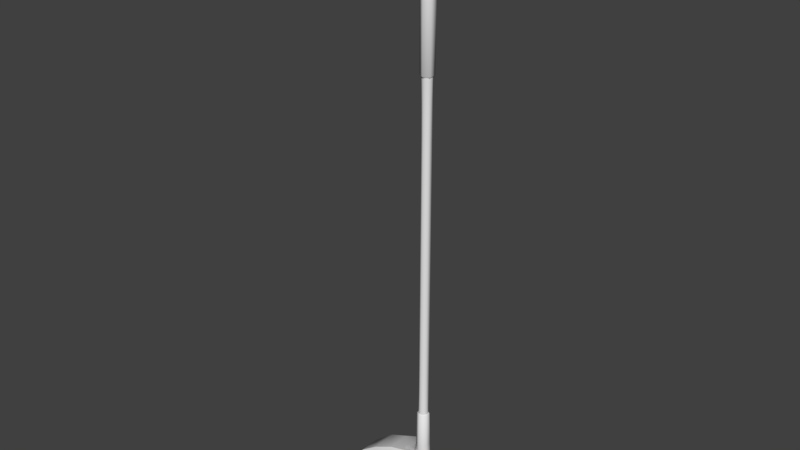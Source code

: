 # Source: clubs_raw.blend  (saved by Blender 2.77.0; exported with 4.5.12 LTS)
import bpy
from mathutils import Matrix  # noqa: F401  (used for matrix-valued properties, if any)

bpy.ops.wm.read_factory_settings(use_empty=True)
scene = bpy.context.scene
scene.name = 'Scene'

# ---- collections
col_collection_1 = bpy.data.collections.new('Collection 1'); scene.collection.children.link(col_collection_1)

# ---- node groups
ng_auto_smooth = bpy.data.node_groups.new('Auto Smooth', 'GeometryNodeTree')
_s = ng_auto_smooth.interface.new_socket(name='Geometry', in_out='OUTPUT', socket_type='NodeSocketGeometry')
_s = ng_auto_smooth.interface.new_socket(name='Geometry', in_out='INPUT', socket_type='NodeSocketGeometry')
_s = ng_auto_smooth.interface.new_socket(name='Angle', in_out='INPUT', socket_type='NodeSocketFloat')
_s.subtype = 'ANGLE'
_s.min_value = 0.0
_s.max_value = 3.142
ng_auto_smooth.is_modifier = True
_N = ng_auto_smooth.nodes; _L = ng_auto_smooth.links
n0 = _N.new('NodeGroupOutput'); n0.name = 'Group Output'; n0.location = (480, -100)
n1 = _N.new('NodeGroupInput'); n1.name = 'Group Input'; n1.location = (-420, -300)
n2 = _N.new('NodeGroupInput'); n2.name = 'Group Input.001'; n2.location = (-60, -100)
n3 = _N.new('GeometryNodeSetShadeSmooth'); n3.name = 'Set Shade Smooth'; n3.location = (120, -100)
n3.domain = 'EDGE'
n4 = _N.new('GeometryNodeSetShadeSmooth'); n4.name = 'Set Shade Smooth.001'; n4.location = (300, -100)
n5 = _N.new('GeometryNodeInputMeshEdgeAngle'); n5.name = 'Edge Angle'; n5.location = (-420, -220)
n6 = _N.new('GeometryNodeInputEdgeSmooth'); n6.name = 'Is Edge Smooth'; n6.location = (-60, -160)
n7 = _N.new('GeometryNodeInputShadeSmooth'); n7.name = 'Is Face Smooth'; n7.location = (-240, -340)
n8 = _N.new('FunctionNodeBooleanMath'); n8.name = 'Boolean Math'; n8.location = (-60, -220)
n9 = _N.new('FunctionNodeCompare'); n9.name = 'Compare'; n9.location = (-240, -180)
n9.operation = 'LESS_EQUAL'
_L.new(n5.outputs[0], n9.inputs[0])
_L.new(n4.outputs[0], n0.inputs[0])
_L.new(n1.outputs[1], n9.inputs[1])
_L.new(n9.outputs[0], n8.inputs[0])
_L.new(n7.outputs[0], n8.inputs[1])
_L.new(n2.outputs[0], n3.inputs[0])
_L.new(n6.outputs[0], n3.inputs[1])
_L.new(n3.outputs[0], n4.inputs[0])
_L.new(n8.outputs[0], n3.inputs[2])
n0.is_active_output = True

# ---- world
world_world = bpy.data.worlds.new('World'); scene.world = world_world
world_world.color = (0.05088, 0.05088, 0.05088)
world_world.use_sun_shadow = False
world_world.sun_shadow_jitter_overblur = 0.0
world_world.cycles.sampling_method = 'MANUAL'

# ---- meshes
me_bake_driver = bpy.data.meshes.new('Bake_Driver')
me_bake_driver.from_pydata([(-2.258e-10, 0.009636, -0.5), (-2.258e-10, 0.009636, 0.5), (0.008345, 0.004818, -0.5), (0.008345, 0.004818, 0.5), (0.008345, -0.004818, -0.5), (0.008345, -0.004818, 0.5), (-1.068e-09, -0.009636, -0.5), (-1.068e-09, -0.009636, 0.5), (-0.008345, -0.004818, 0.5), (-0.008345, 0.004818, 0.5), (-2.258e-10, 0.009636, 0.189), (0.008345, 0.004818, 0.189), (0.008345, -0.004818, 0.189), (-1.068e-09, -0.009636, 0.189), (-0.008345, -0.004818, 0.189), (-0.008345, 0.004818, 0.189), (-1.193e-10, 0.01418, 0.4961), (0.01228, 0.007088, 0.4961), (0.01228, -0.007088, 0.4961), (-1.359e-09, -0.01418, 0.4961), (-0.01228, -0.007088, 0.4961), (-0.01228, 0.007088, 0.4961), (-1.266e-10, 0.01366, 0.1929), (0.01183, 0.00683, 0.1929), (0.01183, -0.00683, 0.1929), (-1.321e-09, -0.01366, 0.1929), (-0.01183, -0.00683, 0.1929), (-0.01183, 0.00683, 0.1929), (-4.651e-10, -1.989e-10, 0.5), (-0.008345, -0.004818, -0.5), (-0.008345, 0.004818, -0.5), (-2.022e-10, 0.01209, -0.5018), (0.01047, 0.006043, -0.5018), (0.01047, -0.006043, -0.5018), (-1.259e-09, -0.01209, -0.5018), (-0.01047, -0.006043, -0.5018), (-0.01047, 0.006043, -0.5018), (-0.06407, 0.06639, -0.6321), (-0.02538, 0.03616, -0.6178), (-0.0002167, -0.008897, -0.6004), (-0.01043, 0.02217, -0.6028), (-1.667e-10, 0.01353, -0.5889), (-1.35e-09, -0.01353, -0.5889), (-0.109, 0.02026, -0.7477), (-0.109, -0.008897, -0.7577), (-0.05177, -0.008897, -0.7369), (-0.05177, 0.02026, -0.7193), (-0.1341, -0.008897, -0.7512), (-0.1341, 0.006766, -0.7512), (0.005003, -0.008897, -0.6908), (0.005003, 0.02026, -0.6732), (0.01132, 0.02026, -0.6413), (0.01649, -0.008897, -0.6589), (-0.1786, -0.008897, -0.6936), (-0.1786, 0.006766, -0.6936), (-0.1526, 0.03464, -0.6645), (-0.1526, -0.008897, -0.6645), (-0.1172, -0.008897, -0.6394), (-0.1172, 0.04346, -0.6394), (-0.07499, 0.03783, -0.6184), (-0.07499, -0.008897, -0.6184), (-0.03924, -0.008897, -0.6086), (-0.03924, 0.01983, -0.6086), (-0.01952, 0.006766, -0.5969), (-0.0167, -0.008897, -0.5993), (0.0128, -0.008897, -0.6154), (0.01432, 0.006766, -0.6141), (0.01237, 0.006766, -0.5887), (0.01237, -0.006766, -0.5887), (-0.01237, -0.006766, -0.5859), (-0.01237, 0.006766, -0.5859), (-0.01172, 0.006766, -0.5731), (-0.01172, -0.006766, -0.5731), (-1.35e-09, -0.01353, -0.5731), (0.01172, -0.006766, -0.5731), (0.01172, 0.006766, -0.5731), (-1.667e-10, 0.01353, -0.5731), (-0.1064, 0.07478, -0.6548), (-0.1434, 0.05575, -0.6804), (-0.1855, -0.008897, -0.7221), (-0.1855, 0.01353, -0.7221), (-0.1057, -0.01268, -0.7497), (-0.1285, -0.01268, -0.7438), (-0.1185, -0.01461, -0.6988), (-0.1132, -0.01268, -0.642), (-0.009391, -0.01268, -0.6118), (0.003575, -0.01268, -0.6245), (-0.1016, -0.01461, -0.6881), (0.008582, -0.01268, -0.6597), (-0.09928, -0.01461, -0.6921), (-0.001876, -0.01268, -0.6887), (-0.1753, -0.01268, -0.7173), (-0.169, -0.01268, -0.6913), (-0.07472, -0.01268, -0.6228), (-0.02116, -0.01461, -0.636), (-0.02399, -0.01268, -0.6072), (-0.1454, -0.01268, -0.6649), (-0.04216, -0.01268, -0.614), (-0.05357, -0.01268, -0.7308), (-0.1171, -0.01268, -0.7467), (-0.02458, -0.01461, -0.6328), (-0.002908, -0.01268, -0.6182), (-0.08205, -0.01461, -0.6812), (-0.08461, -0.01461, -0.6775), (-0.1722, -0.01268, -0.7043), (-0.06528, -0.01461, -0.6645), (-0.0623, -0.01461, -0.668), (-0.1525, -0.01461, -0.6914), (-0.1509, -0.01461, -0.6957), (-0.1537, -0.01461, -0.6946), (-0.01669, -0.01268, -0.6095), (-0.1334, -0.01461, -0.7256), (-0.13, -0.01461, -0.7301), (-0.07962, -0.01268, -0.7402), (-0.02772, -0.01268, -0.7098), (-0.09396, -0.01268, -0.6324), (-0.1339, -0.01461, -0.7281), (-0.03308, -0.01268, -0.6106), (0.003353, -0.01268, -0.6742), (-0.05844, -0.01268, -0.6184), (-0.02275, -0.01461, -0.6183), (0.006079, -0.01268, -0.6421), (-0.1293, -0.01268, -0.6534), (-0.02652, -0.01461, -0.6155), (-0.1572, -0.01268, -0.6781), (-0.1519, -0.01268, -0.7306), (-0.02297, -0.01461, -0.6153), (-0.00318, -0.01461, -0.6342), (-0.00694, -0.01461, -0.631), (-0.004727, -0.01461, -0.6304), (-0.1469, -0.01461, -0.707), (-0.1446, -0.01461, -0.711), (-0.1484, -0.01461, -0.7096), (-0.01439, -0.01461, -0.6247), (-0.01799, -0.01461, -0.6218), (-0.01503, -0.01461, -0.6212), (-0.08461, -0.01268, -0.6775), (-0.08205, -0.01268, -0.6812), (-0.02458, -0.01268, -0.6328), (-0.02116, -0.01268, -0.636), (-0.04595, -0.01268, -0.6516), (-0.04251, -0.01268, -0.6547), (-0.1185, -0.01268, -0.6988), (-0.1166, -0.01268, -0.7029), (-0.09962, -0.01268, -0.6588), (-0.09676, -0.01268, -0.6624), (-0.009105, -0.01268, -0.6456), (-0.005319, -0.01268, -0.6486), (-0.02123, -0.01268, -0.6725), (-0.02496, -0.01268, -0.6694), (-0.06117, -0.01268, -0.6364), (-0.05787, -0.01268, -0.6397), (-0.0623, -0.01268, -0.668), (-0.06528, -0.01268, -0.6645), (-0.01799, -0.01268, -0.6218), (-0.01439, -0.01268, -0.6247), (-0.01503, -0.01268, -0.6212), (-0.09928, -0.01268, -0.6921), (-0.1016, -0.01268, -0.6881), (-0.1446, -0.01268, -0.711), (-0.1469, -0.01268, -0.707), (-0.1484, -0.01268, -0.7096), (-0.1298, -0.01268, -0.6845), (-0.1327, -0.01268, -0.6809), (-0.03416, -0.01268, -0.6225), (-0.03101, -0.01268, -0.6259), (-0.03183, -0.01268, -0.6453), (-0.03527, -0.01268, -0.6422), (-0.06957, -0.01268, -0.7029), (-0.06719, -0.01268, -0.7071), (-0.1108, -0.01268, -0.7275), (-0.1119, -0.01268, -0.7228), (-0.00694, -0.01268, -0.631), (-0.00318, -0.01268, -0.6342), (-0.004727, -0.01268, -0.6304), (-0.02652, -0.01268, -0.6155), (-0.02275, -0.01268, -0.6183), (-0.02297, -0.01268, -0.6153), (-0.04423, -0.01268, -0.6898), (-0.04725, -0.01268, -0.6862), (-0.13, -0.01268, -0.7301), (-0.1334, -0.01268, -0.7256), (-0.1339, -0.01268, -0.7281), (-0.1509, -0.01268, -0.6957), (-0.1525, -0.01268, -0.6914), (-0.1537, -0.01268, -0.6946), (-0.09078, -0.01268, -0.7129), (-0.08899, -0.01268, -0.7173), (-0.04767, -0.01268, -0.6295), (-0.04443, -0.01268, -0.6328), (-0.01328, -0.01268, -0.6606), (-0.01703, -0.01268, -0.6575), (-0.08039, -0.01268, -0.6476), (-0.07732, -0.01268, -0.651), (-0.1161, -0.01268, -0.6699), (-0.1133, -0.01268, -0.6735), (-0.1166, -0.01461, -0.7029), (-0.03183, -0.01461, -0.6453), (-0.03527, -0.01461, -0.6422), (-0.04595, -0.01461, -0.6516), (-0.04251, -0.01461, -0.6547), (-0.009105, -0.01461, -0.6456), (-0.005319, -0.01461, -0.6486), (-0.03416, -0.01461, -0.6225), (-0.03101, -0.01461, -0.6259), (-0.04423, -0.01461, -0.6898), (-0.04725, -0.01461, -0.6862), (-0.06957, -0.01461, -0.7029), (-0.06719, -0.01461, -0.7071), (-0.02123, -0.01461, -0.6725), (-0.02496, -0.01461, -0.6694), (-0.1108, -0.01461, -0.7275), (-0.1119, -0.01461, -0.7228), (-0.1298, -0.01461, -0.6845), (-0.1327, -0.01461, -0.6809), (-0.09078, -0.01461, -0.7129), (-0.08899, -0.01461, -0.7173), (-0.04767, -0.01461, -0.6295), (-0.04443, -0.01461, -0.6328), (-0.06117, -0.01461, -0.6364), (-0.05787, -0.01461, -0.6397), (-0.01328, -0.01461, -0.6606), (-0.01703, -0.01461, -0.6575), (-0.08039, -0.01461, -0.6476), (-0.07732, -0.01461, -0.651), (-0.09962, -0.01461, -0.6588), (-0.09676, -0.01461, -0.6624), (-0.1161, -0.01461, -0.6699), (-0.1133, -0.01461, -0.6735)], [], [(11, 10, 22, 23), (3, 5, 18, 17), (15, 14, 26, 27), (5, 7, 19, 18), (7, 8, 20, 19), (12, 11, 23, 24), (30, 15, 10, 0), (29, 14, 15, 30), (6, 13, 14, 29), (4, 12, 13, 6), (2, 11, 12, 4), (0, 10, 11, 2), (22, 16, 17, 23), (23, 17, 18, 24), (24, 18, 19, 25), (25, 19, 20, 26), (26, 20, 21, 27), (27, 21, 16, 22), (1, 3, 17, 16), (14, 13, 25, 26), (13, 12, 24, 25), (9, 1, 16, 21), (10, 15, 27, 22), (8, 9, 21, 20), (9, 8, 28), (7, 5, 28), (1, 9, 28), (3, 1, 28), (8, 7, 28), (5, 3, 28), (29, 30, 36, 35), (4, 6, 34, 33), (0, 2, 32, 31), (30, 0, 31, 36), (6, 29, 35, 34), (2, 4, 33, 32), (80, 78, 43, 48), (47, 44, 81, 99, 82), (43, 44, 47, 48), (53, 79, 91, 104, 92), (56, 53, 92, 124, 96), (77, 58, 59, 37), (44, 45, 98, 113, 81), (64, 61, 97, 117, 95), (37, 59, 62, 38), (80, 54, 55, 78), (57, 56, 96, 122, 84), (39, 64, 95, 110, 85), (42, 73, 72, 69), (56, 55, 54, 53), (61, 60, 93, 119, 97), (60, 59, 58, 57), (51, 52, 49, 50), (70, 71, 76, 41), (57, 58, 55, 56), (45, 46, 50, 49), (41, 76, 75, 67), (68, 74, 73, 42), (66, 65, 52, 51), (46, 45, 44, 43), (52, 65, 86, 121, 88), (64, 63, 62, 61), (69, 70, 63, 64), (67, 66, 40, 41), (32, 33, 74, 75), (35, 36, 71, 72), (63, 70, 41, 40), (75, 74, 68, 67), (72, 71, 70, 69), (65, 68, 42, 39), (34, 35, 72, 73), (36, 31, 76, 71), (69, 64, 39, 42), (31, 32, 75, 76), (33, 34, 73, 74), (79, 47, 82, 125, 91), (61, 62, 59, 60), (67, 68, 65, 66), (63, 40, 38, 62), (40, 66, 51, 38), (38, 51, 50, 37), (46, 77, 37, 50), (77, 46, 43, 78), (78, 55, 58, 77), (53, 54, 80, 79), (48, 47, 79, 80), (181, 171, 143, 159), (149, 141, 152, 179), (193, 153, 140, 151), (146, 139, 166, 191), (170, 81, 113, 187), (143, 171, 186, 157), (183, 160, 142, 162), (154, 176, 165, 138), (114, 178, 169, 98), (189, 167, 138, 165), (45, 49, 90, 114, 98), (65, 39, 85, 101, 86), (49, 52, 88, 118, 90), (60, 57, 84, 115, 93), (88, 147, 190, 118), (110, 95, 117, 175, 177), (125, 182, 181, 159, 161, 91), (172, 155, 139, 146), (101, 85, 156, 155, 172, 174), (82, 99, 180, 182, 125), (187, 113, 98, 169), (115, 192, 150, 93), (195, 162, 142, 158), (104, 91, 161, 160, 183, 185), (92, 104, 185, 184, 124), (86, 101, 174, 173, 121), (122, 96, 163, 194), (134, 133, 135), (124, 184, 163, 96), (179, 152, 137, 168), (84, 122, 194, 144), (99, 81, 170, 180), (175, 117, 97, 164), (85, 110, 177, 176, 154, 156), (191, 166, 141, 149), (90, 148, 178, 114), (118, 190, 148, 90), (151, 140, 167, 189), (93, 150, 188, 119), (121, 173, 147, 88), (145, 195, 158, 136), (157, 186, 168, 137), (84, 144, 192, 115), (119, 188, 164, 97), (168, 186, 215, 207), (177, 175, 123, 126), (136, 158, 87, 103), (187, 169, 208, 216), (173, 174, 129, 127), (152, 141, 200, 106), (194, 163, 214, 227), (140, 153, 105, 199), (163, 184, 107, 214), (162, 195, 228, 213), (174, 172, 128, 129), (141, 166, 197, 200), (144, 194, 227, 225), (160, 161, 132, 130), (183, 162, 213, 108), (195, 145, 226, 228), (167, 140, 199, 198), (180, 170, 211, 112), (161, 159, 131, 132), (171, 181, 111, 212), (192, 144, 225, 223), (155, 156, 135, 133), (143, 157, 89, 196), (145, 193, 224, 226), (178, 148, 209, 205), (156, 154, 134, 135), (158, 142, 83, 87), (149, 179, 206, 210), (150, 192, 223, 219), (193, 151, 220, 224), (145, 136, 153, 193), (131, 130, 132), (128, 127, 129), (123, 120, 126), (112, 111, 116), (108, 107, 109), (105, 103, 102, 106), (134, 100, 94, 133), (87, 83, 196, 89), (198, 199, 200, 197), (199, 105, 106, 200), (103, 87, 89, 102), (83, 130, 131, 196), (100, 198, 197, 94), (128, 201, 202, 127), (123, 203, 204, 120), (206, 207, 208, 205), (210, 206, 205, 209), (212, 111, 112, 211), (108, 213, 214, 107), (216, 208, 207, 215), (211, 216, 215, 212), (218, 204, 203, 217), (220, 218, 217, 219), (222, 210, 209, 221), (201, 222, 221, 202), (224, 220, 219, 223), (226, 224, 223, 225), (228, 226, 225, 227), (213, 228, 227, 214), (157, 137, 102, 89), (170, 187, 216, 211), (142, 160, 130, 83), (176, 177, 126, 120), (186, 171, 212, 215), (159, 143, 196, 131), (182, 180, 112, 116), (138, 167, 198, 100), (189, 165, 204, 218), (166, 139, 94, 197), (181, 182, 116, 111), (164, 188, 217, 203), (172, 146, 201, 128), (185, 183, 108, 109), (151, 189, 218, 220), (147, 173, 127, 202), (184, 185, 109, 107), (188, 150, 219, 217), (175, 164, 203, 123), (153, 136, 103, 105), (191, 149, 210, 222), (165, 176, 120, 204), (148, 190, 221, 209), (137, 152, 106, 102), (146, 191, 222, 201), (179, 168, 207, 206), (154, 138, 100, 134), (190, 147, 202, 221), (169, 178, 205, 208), (139, 155, 133, 94)])
me_bake_driver.polygons.foreach_set('use_smooth', [True] * 220)
_k = set([(0, 2), (0, 30), (1, 3), (1, 9), (2, 4), (3, 5), (4, 6), (5, 7), (6, 29), (7, 8), (8, 9), (10, 11), (10, 15), (11, 12), (12, 13), (13, 14), (14, 15), (29, 30), (37, 38), (37, 77), (38, 40), (39, 64), (39, 65), (44, 45), (44, 47), (45, 49), (47, 79), (49, 52), (52, 65), (53, 56), (53, 79), (56, 57), (57, 60), (60, 61), (61, 64), (77, 78), (78, 80), (79, 80)])
me_bake_driver.attributes.new('sharp_edge', 'BOOLEAN', 'EDGE').data.foreach_set('value', [ (min(e.vertices), max(e.vertices)) in _k for e in me_bake_driver.edges])
_uv = me_bake_driver.uv_layers.new(name='UVMap')
_uv.uv.foreach_set('vector', [0.9306, 0.06538, 0.9491, 0.05674, 0.9575, 0.06626, 0.9336, 0.07614, 0.9297, 0.5494, 0.9087, 0.5472, 0.91, 0.5358, 0.9329, 0.5389, 0.8449, 0.06785, 0.8657, 0.06989, 0.8645, 0.08062, 0.8422, 0.07773, 0.9087, 0.5472, 0.8866, 0.5472, 0.8869, 0.5353, 0.91, 0.5358, 0.8866, 0.5472, 0.8643, 0.5486, 0.8634, 0.5366, 0.8869, 0.5353, 0.9094, 0.06883, 0.9306, 0.06538, 0.9336, 0.07614, 0.9101, 0.07998, 0.6914, 0.0225, 0.6914, 0.9875, 0.6745, 0.9876, 0.6745, 0.02256, 0.7082, 0.02245, 0.7082, 0.9875, 0.6914, 0.9875, 0.6914, 0.0225, 0.7251, 0.0224, 0.7251, 0.9874, 0.7082, 0.9875, 0.7082, 0.02245, 0.7419, 0.02235, 0.7419, 0.9874, 0.7251, 0.9874, 0.7251, 0.0224, 0.7587, 0.02229, 0.7587, 0.9873, 0.7419, 0.9874, 0.7419, 0.02235, 0.7756, 0.02224, 0.7756, 0.9873, 0.7587, 0.9873, 0.7587, 0.02229, 0.9575, 0.06626, 0.9575, 0.5486, 0.9329, 0.5389, 0.9336, 0.07614, 0.9336, 0.07614, 0.9329, 0.5389, 0.91, 0.5358, 0.9101, 0.07998, 0.9101, 0.07998, 0.91, 0.5358, 0.8869, 0.5353, 0.8872, 0.08112, 0.8872, 0.08112, 0.8869, 0.5353, 0.8634, 0.5366, 0.8645, 0.08062, 0.8645, 0.08062, 0.8634, 0.5366, 0.8391, 0.5409, 0.8422, 0.07773, 0.8422, 0.07773, 0.8391, 0.5409, 0.8141, 0.5521, 0.8182, 0.06892, 0.9485, 0.5575, 0.9297, 0.5494, 0.9329, 0.5389, 0.9575, 0.5486, 0.8657, 0.06989, 0.8874, 0.07002, 0.8872, 0.08112, 0.8645, 0.08062, 0.8874, 0.07002, 0.9094, 0.06883, 0.9101, 0.07998, 0.8872, 0.08112, 0.8427, 0.5526, 0.8239, 0.5621, 0.8141, 0.5521, 0.8391, 0.5409, 0.8262, 0.06033, 0.8449, 0.06785, 0.8422, 0.07773, 0.8182, 0.06892, 0.8643, 0.5486, 0.8427, 0.5526, 0.8391, 0.5409, 0.8634, 0.5366, 0.8802, 0.7597, 0.841, 0.7371, 0.8802, 0.7144, 0.841, 0.6917, 0.8802, 0.669, 0.8802, 0.7144, 0.9195, 0.7371, 0.8802, 0.7597, 0.8802, 0.7144, 0.9195, 0.6917, 0.9195, 0.7371, 0.8802, 0.7144, 0.841, 0.7371, 0.841, 0.6917, 0.8802, 0.7144, 0.8802, 0.669, 0.9195, 0.6917, 0.8802, 0.7144, 0.6323, 0.384, 0.6395, 0.4013, 0.6345, 0.4041, 0.6272, 0.3854, 0.6259, 0.349, 0.628, 0.3664, 0.623, 0.3671, 0.621, 0.349, 0.632, 0.3162, 0.6263, 0.3323, 0.6218, 0.3313, 0.6281, 0.3126, 0.6395, 0.4013, 0.6523, 0.4169, 0.6489, 0.423, 0.6345, 0.4041, 0.628, 0.3664, 0.6323, 0.384, 0.6272, 0.3854, 0.623, 0.3671, 0.6263, 0.3323, 0.6259, 0.349, 0.621, 0.349, 0.6218, 0.3313, 0.08417, 0.02857, 0.2255, 0.04916, 0.13, 0.1661, 0.09019, 0.1377, 0.1077, 0.7096, 0.1637, 0.6616, 0.1828, 0.6801, 0.1578, 0.7015, 0.1327, 0.7228, 0.13, 0.1661, 0.08101, 0.193, 0.06278, 0.1461, 0.09019, 0.1377, 0.07025, 0.9124, 0.01741, 0.8482, 0.05083, 0.8473, 0.07463, 0.8756, 0.09844, 0.9038, 0.1712, 0.9533, 0.07025, 0.9124, 0.09844, 0.9038, 0.144, 0.922, 0.1896, 0.9401, 0.2566, 0.6078, 0.25, 0.539, 0.3374, 0.5234, 0.3499, 0.5875, 0.1637, 0.6616, 0.3328, 0.6419, 0.3357, 0.6627, 0.2593, 0.6714, 0.1828, 0.6801, 0.5933, 0.945, 0.5253, 0.9532, 0.5103, 0.9395, 0.5372, 0.9358, 0.564, 0.9321, 0.3499, 0.5875, 0.3374, 0.5234, 0.4112, 0.489, 0.4342, 0.5306, 0.04127, 0.5221, 0.09072, 0.4937, 0.1703, 0.5287, 0.1654, 0.5815, 0.2904, 0.9729, 0.1712, 0.9533, 0.1896, 0.9401, 0.2436, 0.9488, 0.2976, 0.9575, 0.6336, 0.9204, 0.5933, 0.945, 0.564, 0.9321, 0.5794, 0.9174, 0.5948, 0.9027, 0.4788, 0.3901, 0.5081, 0.388, 0.5113, 0.4147, 0.4837, 0.4198, 0.1574, 0.449, 0.1703, 0.5287, 0.09072, 0.4937, 0.08358, 0.4649, 0.5253, 0.9532, 0.4222, 0.9729, 0.417, 0.9573, 0.4636, 0.9484, 0.5103, 0.9395, 0.3346, 0.4345, 0.3374, 0.5234, 0.25, 0.539, 0.2422, 0.4389, 0.3731, 0.3209, 0.3387, 0.3734, 0.2743, 0.3569, 0.3189, 0.3138, 0.4911, 0.4506, 0.5179, 0.4416, 0.528, 0.4645, 0.5039, 0.4783, 0.2422, 0.4389, 0.25, 0.539, 0.1703, 0.5287, 0.1574, 0.449, 0.1575, 0.2802, 0.2108, 0.2434, 0.3189, 0.3138, 0.2743, 0.3569, 0.4723, 0.3097, 0.5033, 0.3091, 0.5036, 0.3355, 0.4731, 0.3373, 0.4749, 0.3639, 0.5052, 0.3617, 0.5081, 0.388, 0.4788, 0.3901, 0.4239, 0.3407, 0.4232, 0.371, 0.3387, 0.3734, 0.3731, 0.3209, 0.2108, 0.2434, 0.1575, 0.2802, 0.08101, 0.193, 0.13, 0.1661, 0.601, 0.7514, 0.6474, 0.8655, 0.6107, 0.8544, 0.5944, 0.8076, 0.5781, 0.7609, 0.4537, 0.4228, 0.4606, 0.4571, 0.4112, 0.489, 0.4068, 0.4315, 0.4837, 0.4198, 0.4911, 0.4506, 0.4606, 0.4571, 0.4537, 0.4228, 0.4731, 0.3373, 0.4239, 0.3407, 0.4446, 0.2839, 0.4723, 0.3097, 0.6218, 0.3313, 0.621, 0.349, 0.5052, 0.3617, 0.5036, 0.3355, 0.6272, 0.3854, 0.6345, 0.4041, 0.5179, 0.4416, 0.5113, 0.4147, 0.4606, 0.4571, 0.4911, 0.4506, 0.5039, 0.4783, 0.4712, 0.4966, 0.5036, 0.3355, 0.5052, 0.3617, 0.4749, 0.3639, 0.4731, 0.3373, 0.5113, 0.4147, 0.5179, 0.4416, 0.4911, 0.4506, 0.4837, 0.4198, 0.4232, 0.371, 0.4749, 0.3639, 0.4788, 0.3901, 0.4557, 0.3915, 0.623, 0.3671, 0.6272, 0.3854, 0.5113, 0.4147, 0.5081, 0.388, 0.6345, 0.4041, 0.6489, 0.423, 0.528, 0.4645, 0.5179, 0.4416, 0.4837, 0.4198, 0.4537, 0.4228, 0.4557, 0.3915, 0.4788, 0.3901, 0.6281, 0.3126, 0.6218, 0.3313, 0.5036, 0.3355, 0.5033, 0.3091, 0.621, 0.349, 0.623, 0.3671, 0.5081, 0.388, 0.5052, 0.3617, 0.01741, 0.8482, 0.1077, 0.7096, 0.1327, 0.7228, 0.09176, 0.7851, 0.05083, 0.8473, 0.4068, 0.4315, 0.4112, 0.489, 0.3374, 0.5234, 0.3346, 0.4345, 0.4731, 0.3373, 0.4749, 0.3639, 0.4232, 0.371, 0.4239, 0.3407, 0.4606, 0.4571, 0.4712, 0.4966, 0.4342, 0.5306, 0.4112, 0.489, 0.4446, 0.2839, 0.4239, 0.3407, 0.3731, 0.3209, 0.4123, 0.2459, 0.4123, 0.2459, 0.3731, 0.3209, 0.3189, 0.3138, 0.3729, 0.1555, 0.2108, 0.2434, 0.3104, 0.08638, 0.3729, 0.1555, 0.3189, 0.3138, 0.3104, 0.08638, 0.2108, 0.2434, 0.13, 0.1661, 0.2255, 0.04916, 0.1654, 0.5815, 0.1703, 0.5287, 0.25, 0.539, 0.2566, 0.6078, 0.08358, 0.4649, 0.09072, 0.4937, 0.04127, 0.5221, 0.029, 0.4802, 0.09019, 0.1377, 0.06278, 0.1461, 0.04116, 0.0365, 0.08417, 0.02857, 0.144, 0.7743, 0.2006, 0.7549, 0.2137, 0.81, 0.1344, 0.8249, 0.4827, 0.7794, 0.4577, 0.8377, 0.3921, 0.8294, 0.4067, 0.7655, 0.3757, 0.8903, 0.389, 0.8417, 0.4531, 0.8499, 0.4382, 0.8944, 0.5522, 0.8183, 0.5346, 0.8575, 0.4962, 0.8476, 0.5175, 0.7989, 0.1975, 0.7418, 0.1828, 0.6801, 0.2593, 0.6714, 0.2645, 0.7401, 0.2137, 0.81, 0.2006, 0.7549, 0.2655, 0.7533, 0.2702, 0.8155, 0.1378, 0.8707, 0.1338, 0.8377, 0.214, 0.8227, 0.2037, 0.8721, 0.5606, 0.8887, 0.5532, 0.9036, 0.5229, 0.8952, 0.5301, 0.8697, 0.4256, 0.6827, 0.4096, 0.7527, 0.3313, 0.7384, 0.3357, 0.6627, 0.4805, 0.8948, 0.4916, 0.8598, 0.5301, 0.8697, 0.5229, 0.8952, 0.3328, 0.6419, 0.5314, 0.6863, 0.5155, 0.7027, 0.4256, 0.6827, 0.3357, 0.6627, 0.6474, 0.8655, 0.6336, 0.9204, 0.5948, 0.9027, 0.6027, 0.8786, 0.6107, 0.8544, 0.5314, 0.6863, 0.601, 0.7514, 0.5781, 0.7609, 0.5468, 0.7318, 0.5155, 0.7027, 0.4222, 0.9729, 0.2904, 0.9729, 0.2976, 0.9575, 0.3573, 0.9574, 0.417, 0.9573, 0.5781, 0.7609, 0.5578, 0.806, 0.5229, 0.7865, 0.5468, 0.7318, 0.5794, 0.9174, 0.564, 0.9321, 0.5372, 0.9358, 0.5473, 0.9154, 0.5563, 0.9111, 0.09176, 0.7851, 0.1395, 0.7687, 0.144, 0.7743, 0.1344, 0.8249, 0.1269, 0.8331, 0.05083, 0.8473, 0.5763, 0.8517, 0.5659, 0.877, 0.5346, 0.8575, 0.5522, 0.8183, 0.6027, 0.8786, 0.5948, 0.9027, 0.5687, 0.8865, 0.5659, 0.877, 0.5763, 0.8517, 0.5826, 0.8505, 0.1327, 0.7228, 0.1578, 0.7015, 0.1468, 0.7591, 0.1395, 0.7687, 0.09176, 0.7851, 0.2645, 0.7401, 0.2593, 0.6714, 0.3357, 0.6627, 0.3313, 0.7384, 0.3573, 0.9574, 0.3723, 0.9027, 0.434, 0.9067, 0.417, 0.9573, 0.2585, 0.8792, 0.2037, 0.8721, 0.214, 0.8227, 0.2694, 0.8281, 0.07463, 0.8756, 0.05083, 0.8473, 0.1269, 0.8331, 0.1338, 0.8377, 0.1378, 0.8707, 0.1323, 0.8768, 0.09844, 0.9038, 0.07463, 0.8756, 0.1323, 0.8768, 0.1393, 0.8832, 0.144, 0.922, 0.6107, 0.8544, 0.6027, 0.8786, 0.5826, 0.8505, 0.5815, 0.839, 0.5944, 0.8076, 0.2436, 0.9488, 0.1896, 0.9401, 0.2012, 0.8845, 0.2558, 0.8916, 0.5606, 0.8887, 0.5659, 0.8769, 0.5687, 0.8865, 0.144, 0.922, 0.1393, 0.8832, 0.2012, 0.8845, 0.1896, 0.9401, 0.4067, 0.7655, 0.3921, 0.8294, 0.3265, 0.8211, 0.3305, 0.7516, 0.2976, 0.9575, 0.2436, 0.9488, 0.2558, 0.8916, 0.3105, 0.8986, 0.1578, 0.7015, 0.1828, 0.6801, 0.1975, 0.7418, 0.1468, 0.7591, 0.5473, 0.9154, 0.5372, 0.9358, 0.5103, 0.9395, 0.5193, 0.9077, 0.5948, 0.9027, 0.5794, 0.9174, 0.5563, 0.9111, 0.5532, 0.9036, 0.5606, 0.8887, 0.5687, 0.8865, 0.5175, 0.7989, 0.4962, 0.8476, 0.4577, 0.8377, 0.4827, 0.7794, 0.5155, 0.7027, 0.488, 0.767, 0.4096, 0.7527, 0.4256, 0.6827, 0.5468, 0.7318, 0.5229, 0.7865, 0.488, 0.767, 0.5155, 0.7027, 0.4382, 0.8944, 0.4531, 0.8499, 0.4916, 0.8598, 0.4805, 0.8948, 0.417, 0.9573, 0.434, 0.9067, 0.4766, 0.9072, 0.4636, 0.9484, 0.5944, 0.8076, 0.5815, 0.839, 0.5578, 0.806, 0.5781, 0.7609, 0.3132, 0.8862, 0.2585, 0.8792, 0.2694, 0.8281, 0.3248, 0.8336, 0.2702, 0.8155, 0.2655, 0.7533, 0.3305, 0.7516, 0.3265, 0.8211, 0.2976, 0.9575, 0.3105, 0.8986, 0.3723, 0.9027, 0.3573, 0.9574, 0.4636, 0.9484, 0.4766, 0.9072, 0.5193, 0.9077, 0.5103, 0.9395, 0.3305, 0.7516, 0.2655, 0.7533, 0.2655, 0.7533, 0.3305, 0.7516, 0.5563, 0.9111, 0.5473, 0.9154, 0.5473, 0.9154, 0.5563, 0.9111, 0.3248, 0.8336, 0.2694, 0.8281, 0.2694, 0.8281, 0.3248, 0.8336, 0.2645, 0.7401, 0.3313, 0.7384, 0.3313, 0.7384, 0.2645, 0.7401, 0.5815, 0.839, 0.5826, 0.8505, 0.5826, 0.8505, 0.5815, 0.839, 0.3921, 0.8294, 0.4577, 0.8377, 0.4577, 0.8377, 0.3921, 0.8294, 0.2558, 0.8916, 0.2012, 0.8845, 0.2012, 0.8845, 0.2558, 0.8916, 0.4531, 0.8499, 0.389, 0.8417, 0.389, 0.8417, 0.4531, 0.8499, 0.2012, 0.8845, 0.1393, 0.8832, 0.1393, 0.8832, 0.2012, 0.8845, 0.2037, 0.8721, 0.2585, 0.8792, 0.2585, 0.8792, 0.2037, 0.8721, 0.5826, 0.8505, 0.5763, 0.8517, 0.5763, 0.8517, 0.5826, 0.8505, 0.4577, 0.8377, 0.4962, 0.8476, 0.4962, 0.8476, 0.4577, 0.8377, 0.3105, 0.8986, 0.2558, 0.8916, 0.2558, 0.8916, 0.3105, 0.8986, 0.1338, 0.8377, 0.1269, 0.8331, 0.1269, 0.8331, 0.1338, 0.8377, 0.1378, 0.8707, 0.2037, 0.8721, 0.2037, 0.8721, 0.1378, 0.8707, 0.2585, 0.8792, 0.3132, 0.8862, 0.3132, 0.8862, 0.2585, 0.8792, 0.4916, 0.8598, 0.4531, 0.8499, 0.4531, 0.8499, 0.4916, 0.8598, 0.1468, 0.7591, 0.1975, 0.7418, 0.1975, 0.7418, 0.1468, 0.7591, 0.1269, 0.8331, 0.1344, 0.8249, 0.1344, 0.8249, 0.1269, 0.8331, 0.2006, 0.7549, 0.144, 0.7743, 0.144, 0.7743, 0.2006, 0.7549, 0.3723, 0.9027, 0.3105, 0.8986, 0.3105, 0.8986, 0.3723, 0.9027, 0.5659, 0.877, 0.5687, 0.8865, 0.5687, 0.8865, 0.5659, 0.877, 0.2137, 0.81, 0.2702, 0.8155, 0.2702, 0.8155, 0.2137, 0.81, 0.3132, 0.8862, 0.3757, 0.8903, 0.3757, 0.8903, 0.3132, 0.8862, 0.4096, 0.7527, 0.488, 0.767, 0.488, 0.767, 0.4096, 0.7527, 0.5687, 0.8865, 0.5606, 0.8887, 0.5606, 0.8887, 0.5687, 0.8865, 0.2694, 0.8281, 0.214, 0.8227, 0.214, 0.8227, 0.2694, 0.8281, 0.4827, 0.7794, 0.4067, 0.7655, 0.4067, 0.7655, 0.4827, 0.7794, 0.434, 0.9067, 0.3723, 0.9027, 0.3723, 0.9027, 0.434, 0.9067, 0.3757, 0.8903, 0.4382, 0.8944, 0.4382, 0.8944, 0.3757, 0.8903, 0.3132, 0.8862, 0.3248, 0.8336, 0.389, 0.8417, 0.3757, 0.8903, 0.1344, 0.8249, 0.1338, 0.8377, 0.1269, 0.8331, 0.5763, 0.8517, 0.5815, 0.839, 0.5826, 0.8505, 0.5473, 0.9154, 0.5532, 0.9035, 0.5563, 0.9111, 0.1468, 0.7591, 0.1439, 0.7743, 0.1395, 0.7687, 0.1378, 0.8707, 0.1393, 0.8832, 0.1323, 0.8768, 0.389, 0.8417, 0.3248, 0.8336, 0.3265, 0.8211, 0.3921, 0.8294, 0.5606, 0.8887, 0.5301, 0.8697, 0.5346, 0.8575, 0.5659, 0.877, 0.2694, 0.8281, 0.214, 0.8227, 0.2137, 0.81, 0.2702, 0.8155, 0.4916, 0.8598, 0.4531, 0.8499, 0.4577, 0.8377, 0.4962, 0.8476, 0.4531, 0.8499, 0.389, 0.8417, 0.3921, 0.8294, 0.4577, 0.8377, 0.3248, 0.8336, 0.2694, 0.8281, 0.2702, 0.8155, 0.3265, 0.8211, 0.214, 0.8227, 0.1338, 0.8377, 0.1344, 0.8249, 0.2137, 0.81, 0.5301, 0.8697, 0.4916, 0.8598, 0.4962, 0.8476, 0.5346, 0.8575, 0.5763, 0.8517, 0.5522, 0.8183, 0.5578, 0.806, 0.5815, 0.839, 0.5473, 0.9154, 0.5193, 0.9077, 0.5229, 0.8952, 0.5532, 0.9036, 0.4067, 0.7655, 0.3305, 0.7516, 0.3313, 0.7384, 0.4096, 0.7527, 0.4827, 0.7794, 0.4067, 0.7655, 0.4096, 0.7527, 0.488, 0.767, 0.2006, 0.7549, 0.144, 0.7743, 0.1468, 0.7591, 0.1975, 0.7418, 0.1378, 0.8707, 0.2037, 0.8721, 0.2012, 0.8845, 0.1393, 0.8832, 0.2645, 0.7401, 0.3313, 0.7384, 0.3305, 0.7516, 0.2655, 0.7533, 0.1975, 0.7418, 0.2645, 0.7401, 0.2655, 0.7533, 0.2006, 0.7549, 0.4805, 0.8948, 0.5229, 0.8952, 0.5193, 0.9077, 0.4766, 0.9072, 0.4382, 0.8944, 0.4805, 0.8948, 0.4766, 0.9072, 0.434, 0.9067, 0.5175, 0.7989, 0.4827, 0.7794, 0.488, 0.767, 0.5229, 0.7865, 0.5522, 0.8183, 0.5175, 0.7989, 0.5229, 0.7865, 0.5578, 0.806, 0.3757, 0.8903, 0.4382, 0.8944, 0.434, 0.9067, 0.3723, 0.9027, 0.3132, 0.8862, 0.3757, 0.8903, 0.3723, 0.9027, 0.3105, 0.8986, 0.2585, 0.8792, 0.3132, 0.8862, 0.3105, 0.8986, 0.2558, 0.8916, 0.2037, 0.8721, 0.2585, 0.8792, 0.2558, 0.8916, 0.2012, 0.8845, 0.2702, 0.8155, 0.3265, 0.8211, 0.3265, 0.8211, 0.2702, 0.8155, 0.1975, 0.7418, 0.2645, 0.7401, 0.2645, 0.7401, 0.1975, 0.7418, 0.214, 0.8227, 0.1338, 0.8377, 0.1338, 0.8377, 0.214, 0.8227, 0.5532, 0.9036, 0.5563, 0.9111, 0.5563, 0.9111, 0.5532, 0.9036, 0.2655, 0.7533, 0.2006, 0.7549, 0.2006, 0.7549, 0.2655, 0.7533, 0.1344, 0.8249, 0.2137, 0.81, 0.2137, 0.81, 0.1344, 0.8249, 0.1395, 0.7687, 0.1468, 0.7591, 0.1468, 0.7591, 0.1395, 0.7687, 0.5301, 0.8697, 0.4916, 0.8598, 0.4916, 0.8598, 0.5301, 0.8697, 0.4805, 0.8948, 0.5229, 0.8952, 0.5229, 0.8952, 0.4805, 0.8948, 0.4962, 0.8476, 0.5346, 0.8575, 0.5346, 0.8575, 0.4962, 0.8476, 0.144, 0.7743, 0.1395, 0.7687, 0.1395, 0.7687, 0.144, 0.7743, 0.5193, 0.9077, 0.4766, 0.9072, 0.4766, 0.9072, 0.5193, 0.9077, 0.5763, 0.8517, 0.5522, 0.8183, 0.5522, 0.8183, 0.5763, 0.8517, 0.1323, 0.8768, 0.1378, 0.8707, 0.1378, 0.8707, 0.1323, 0.8768, 0.4382, 0.8944, 0.4805, 0.8948, 0.4805, 0.8948, 0.4382, 0.8944, 0.5578, 0.806, 0.5815, 0.839, 0.5815, 0.839, 0.5578, 0.806, 0.1393, 0.8832, 0.1323, 0.8768, 0.1323, 0.8768, 0.1393, 0.8832, 0.4766, 0.9072, 0.434, 0.9067, 0.434, 0.9067, 0.4766, 0.9072, 0.5473, 0.9154, 0.5193, 0.9077, 0.5193, 0.9077, 0.5473, 0.9154, 0.389, 0.8417, 0.3248, 0.8336, 0.3248, 0.8336, 0.389, 0.8417, 0.5175, 0.7989, 0.4827, 0.7794, 0.4827, 0.7794, 0.5175, 0.7989, 0.5229, 0.8952, 0.5532, 0.9036, 0.5532, 0.9036, 0.5229, 0.8952, 0.488, 0.767, 0.5229, 0.7865, 0.5229, 0.7865, 0.488, 0.767, 0.3265, 0.8211, 0.3921, 0.8294, 0.3921, 0.8294, 0.3265, 0.8211, 0.5522, 0.8183, 0.5175, 0.7989, 0.5175, 0.7989, 0.5522, 0.8183, 0.4067, 0.7655, 0.3305, 0.7516, 0.3305, 0.7516, 0.4067, 0.7655, 0.5606, 0.8887, 0.5301, 0.8697, 0.5301, 0.8697, 0.5606, 0.8887, 0.5229, 0.7865, 0.5578, 0.806, 0.5578, 0.806, 0.5229, 0.7865, 0.3313, 0.7384, 0.4096, 0.7527, 0.4096, 0.7527, 0.3313, 0.7384, 0.5346, 0.8575, 0.5659, 0.877, 0.5659, 0.877, 0.5346, 0.8575])
me_bake_driver.use_remesh_preserve_volume = False
me_bake_driver.use_remesh_preserve_attributes = False
me_bake_driver.use_mirror_vertex_groups = False
me_bake_driver.update()
me_driver = bpy.data.meshes.new('Driver')
me_driver.from_pydata([(-2.258e-10, 0.009636, -0.5), (-2.258e-10, 0.009636, 0.5), (0.008345, 0.004818, -0.5), (0.008345, 0.004818, 0.5), (0.008345, -0.004818, -0.5), (0.008345, -0.004818, 0.5), (-1.068e-09, -0.009636, -0.5), (-1.068e-09, -0.009636, 0.5), (-0.008345, -0.004818, 0.5), (-0.008345, 0.004818, 0.5), (-2.258e-10, 0.009636, 0.189), (0.008345, 0.004818, 0.189), (0.008345, -0.004818, 0.189), (-1.068e-09, -0.009636, 0.189), (-0.008345, -0.004818, 0.189), (-0.008345, 0.004818, 0.189), (-1.193e-10, 0.01418, 0.4961), (0.01228, 0.007088, 0.4961), (0.01228, -0.007088, 0.4961), (-1.359e-09, -0.01418, 0.4961), (-0.01228, -0.007088, 0.4961), (-0.01228, 0.007088, 0.4961), (-1.266e-10, 0.01366, 0.1929), (0.01183, 0.00683, 0.1929), (0.01183, -0.00683, 0.1929), (-1.321e-09, -0.01366, 0.1929), (-0.01183, -0.00683, 0.1929), (-0.01183, 0.00683, 0.1929), (-4.651e-10, -1.989e-10, 0.5), (-0.008345, -0.004818, -0.5), (-0.008345, 0.004818, -0.5), (-2.022e-10, 0.01209, -0.5018), (0.01047, 0.006043, -0.5018), (0.01047, -0.006043, -0.5018), (-1.259e-09, -0.01209, -0.5018), (-0.01047, -0.006043, -0.5018), (-0.01047, 0.006043, -0.5018), (-0.06407, 0.06639, -0.6321), (-0.02538, 0.03616, -0.6178), (-0.0002167, -0.008897, -0.6004), (-0.01043, 0.02217, -0.6028), (-1.667e-10, 0.01353, -0.5889), (-1.35e-09, -0.01353, -0.5889), (-0.109, 0.02026, -0.7477), (-0.109, -0.008897, -0.7577), (-0.05177, -0.008897, -0.7369), (-0.05177, 0.02026, -0.7193), (-0.1341, -0.008897, -0.7512), (-0.1341, 0.006766, -0.7512), (0.005003, -0.008897, -0.6908), (0.005003, 0.02026, -0.6732), (0.01132, 0.02026, -0.6413), (0.01649, -0.008897, -0.6589), (-0.1786, -0.008897, -0.6936), (-0.1786, 0.006766, -0.6936), (-0.1526, 0.03464, -0.6645), (-0.1526, -0.008897, -0.6645), (-0.1172, -0.008897, -0.6394), (-0.1172, 0.04346, -0.6394), (-0.07499, 0.03783, -0.6184), (-0.07499, -0.008897, -0.6184), (-0.03924, -0.008897, -0.6086), (-0.03924, 0.01983, -0.6086), (-0.01952, 0.006766, -0.5969), (-0.0167, -0.008897, -0.5993), (0.0128, -0.008897, -0.6154), (0.01432, 0.006766, -0.6141), (0.01237, 0.006766, -0.5887), (0.01237, -0.006766, -0.5887), (-0.01237, -0.006766, -0.5859), (-0.01237, 0.006766, -0.5859), (-0.01172, 0.006766, -0.5731), (-0.01172, -0.006766, -0.5731), (-1.35e-09, -0.01353, -0.5731), (0.01172, -0.006766, -0.5731), (0.01172, 0.006766, -0.5731), (-1.667e-10, 0.01353, -0.5731), (-0.1064, 0.07478, -0.6548), (-0.1434, 0.05575, -0.6804), (-0.1855, -0.008897, -0.7221), (-0.1855, 0.01353, -0.7221), (-0.1057, -0.01268, -0.7497), (-0.1285, -0.01268, -0.7438), (-0.08319, -0.01268, -0.6793), (-0.1132, -0.01268, -0.642), (-0.009391, -0.01268, -0.6118), (0.003575, -0.01268, -0.6245), (-0.02301, -0.01268, -0.6345), (0.008582, -0.01268, -0.6597), (-0.04432, -0.01268, -0.6532), (-0.001876, -0.01268, -0.6887), (-0.1753, -0.01268, -0.7173), (-0.169, -0.01268, -0.6913), (-0.07472, -0.01268, -0.6228), (-0.1171, -0.01268, -0.7006), (-0.02399, -0.01268, -0.6072), (-0.1454, -0.01268, -0.6649), (-0.04216, -0.01268, -0.614), (-0.05357, -0.01268, -0.7308)], [], [(11, 10, 22, 23), (3, 5, 18, 17), (15, 14, 26, 27), (5, 7, 19, 18), (7, 8, 20, 19), (12, 11, 23, 24), (30, 15, 10, 0), (29, 14, 15, 30), (6, 13, 14, 29), (4, 12, 13, 6), (2, 11, 12, 4), (0, 10, 11, 2), (22, 16, 17, 23), (23, 17, 18, 24), (24, 18, 19, 25), (25, 19, 20, 26), (26, 20, 21, 27), (27, 21, 16, 22), (1, 3, 17, 16), (14, 13, 25, 26), (13, 12, 24, 25), (9, 1, 16, 21), (10, 15, 27, 22), (8, 9, 21, 20), (9, 8, 28), (7, 5, 28), (1, 9, 28), (3, 1, 28), (8, 7, 28), (5, 3, 28), (29, 30, 36, 35), (4, 6, 34, 33), (0, 2, 32, 31), (30, 0, 31, 36), (6, 29, 35, 34), (2, 4, 33, 32), (80, 78, 43, 48), (47, 44, 81, 82), (43, 44, 47, 48), (53, 79, 91, 92), (56, 53, 92, 96), (77, 58, 59, 37), (44, 45, 98, 81), (64, 61, 97, 95), (37, 59, 62, 38), (80, 54, 55, 78), (57, 56, 96, 84), (39, 64, 95, 85), (42, 73, 72, 69), (56, 55, 54, 53), (61, 60, 93, 97), (60, 59, 58, 57), (51, 52, 49, 50), (70, 71, 76, 41), (57, 58, 55, 56), (45, 46, 50, 49), (41, 76, 75, 67), (68, 74, 73, 42), (66, 65, 52, 51), (46, 45, 44, 43), (52, 65, 86, 88), (64, 63, 62, 61), (69, 70, 63, 64), (67, 66, 40, 41), (32, 33, 74, 75), (35, 36, 71, 72), (63, 70, 41, 40), (75, 74, 68, 67), (72, 71, 70, 69), (65, 68, 42, 39), (34, 35, 72, 73), (36, 31, 76, 71), (69, 64, 39, 42), (31, 32, 75, 76), (33, 34, 73, 74), (79, 47, 82, 91), (61, 62, 59, 60), (67, 68, 65, 66), (63, 40, 38, 62), (40, 66, 51, 38), (38, 51, 50, 37), (46, 77, 37, 50), (77, 46, 43, 78), (78, 55, 58, 77), (53, 54, 80, 79), (48, 47, 79, 80), (84, 96, 94, 83), (84, 83, 89, 93), (88, 87, 89, 90), (93, 89, 87, 97), (94, 81, 98, 83), (92, 91, 94, 96), (82, 81, 94, 91), (90, 89, 83, 98), (85, 95, 97, 87), (86, 85, 87, 88), (45, 49, 90, 98), (65, 39, 85, 86), (49, 52, 88, 90), (60, 57, 84, 93)])
me_driver.polygons.foreach_set('use_smooth', [True] * 100)
_k = set([(0, 2), (0, 30), (1, 3), (1, 9), (2, 4), (3, 5), (4, 6), (5, 7), (6, 29), (7, 8), (8, 9), (10, 11), (10, 15), (11, 12), (12, 13), (13, 14), (14, 15), (29, 30), (37, 38), (37, 77), (38, 40), (39, 64), (39, 65), (44, 45), (44, 47), (45, 49), (47, 79), (49, 52), (52, 65), (53, 56), (53, 79), (56, 57), (57, 60), (60, 61), (61, 64), (77, 78), (78, 80), (79, 80)])
me_driver.attributes.new('sharp_edge', 'BOOLEAN', 'EDGE').data.foreach_set('value', [ (min(e.vertices), max(e.vertices)) in _k for e in me_driver.edges])
_uv = me_driver.uv_layers.new(name='UVMap')
_uv.uv.foreach_set('vector', [0.9306, 0.06538, 0.9491, 0.05674, 0.9575, 0.06626, 0.9336, 0.07614, 0.9297, 0.5494, 0.9087, 0.5472, 0.91, 0.5358, 0.9329, 0.5389, 0.8449, 0.06785, 0.8657, 0.06989, 0.8645, 0.08062, 0.8422, 0.07773, 0.9087, 0.5472, 0.8866, 0.5472, 0.8869, 0.5353, 0.91, 0.5358, 0.8866, 0.5472, 0.8643, 0.5486, 0.8634, 0.5366, 0.8869, 0.5353, 0.9094, 0.06883, 0.9306, 0.06538, 0.9336, 0.07614, 0.9101, 0.07998, 0.6914, 0.0225, 0.6914, 0.9875, 0.6745, 0.9876, 0.6745, 0.02256, 0.7082, 0.02245, 0.7082, 0.9875, 0.6914, 0.9875, 0.6914, 0.0225, 0.7251, 0.0224, 0.7251, 0.9874, 0.7082, 0.9875, 0.7082, 0.02245, 0.7419, 0.02235, 0.7419, 0.9874, 0.7251, 0.9874, 0.7251, 0.0224, 0.7587, 0.02229, 0.7587, 0.9873, 0.7419, 0.9874, 0.7419, 0.02235, 0.7756, 0.02224, 0.7756, 0.9873, 0.7587, 0.9873, 0.7587, 0.02229, 0.9575, 0.06626, 0.9575, 0.5486, 0.9329, 0.5389, 0.9336, 0.07614, 0.9336, 0.07614, 0.9329, 0.5389, 0.91, 0.5358, 0.9101, 0.07998, 0.9101, 0.07998, 0.91, 0.5358, 0.8869, 0.5353, 0.8872, 0.08112, 0.8872, 0.08112, 0.8869, 0.5353, 0.8634, 0.5366, 0.8645, 0.08062, 0.8645, 0.08062, 0.8634, 0.5366, 0.8391, 0.5409, 0.8422, 0.07773, 0.8422, 0.07773, 0.8391, 0.5409, 0.8141, 0.5521, 0.8182, 0.06892, 0.9485, 0.5575, 0.9297, 0.5494, 0.9329, 0.5389, 0.9575, 0.5486, 0.8657, 0.06989, 0.8874, 0.07002, 0.8872, 0.08112, 0.8645, 0.08062, 0.8874, 0.07002, 0.9094, 0.06883, 0.9101, 0.07998, 0.8872, 0.08112, 0.8427, 0.5526, 0.8239, 0.5621, 0.8141, 0.5521, 0.8391, 0.5409, 0.8262, 0.06033, 0.8449, 0.06785, 0.8422, 0.07773, 0.8182, 0.06892, 0.8643, 0.5486, 0.8427, 0.5526, 0.8391, 0.5409, 0.8634, 0.5366, 0.8802, 0.7597, 0.841, 0.7371, 0.8802, 0.7144, 0.841, 0.6917, 0.8802, 0.669, 0.8802, 0.7144, 0.9195, 0.7371, 0.8802, 0.7597, 0.8802, 0.7144, 0.9195, 0.6917, 0.9195, 0.7371, 0.8802, 0.7144, 0.841, 0.7371, 0.841, 0.6917, 0.8802, 0.7144, 0.8802, 0.669, 0.9195, 0.6917, 0.8802, 0.7144, 0.6323, 0.384, 0.6395, 0.4013, 0.6345, 0.4041, 0.6272, 0.3854, 0.6259, 0.349, 0.628, 0.3664, 0.623, 0.3671, 0.621, 0.349, 0.632, 0.3162, 0.6263, 0.3323, 0.6218, 0.3313, 0.6281, 0.3126, 0.6395, 0.4013, 0.6523, 0.4169, 0.6489, 0.423, 0.6345, 0.4041, 0.628, 0.3664, 0.6323, 0.384, 0.6272, 0.3854, 0.623, 0.3671, 0.6263, 0.3323, 0.6259, 0.349, 0.621, 0.349, 0.6218, 0.3313, 0.08417, 0.02857, 0.2255, 0.04916, 0.13, 0.1661, 0.09019, 0.1377, 0.1077, 0.7096, 0.1637, 0.6616, 0.1828, 0.6801, 0.1327, 0.7228, 0.13, 0.1661, 0.08101, 0.193, 0.06278, 0.1461, 0.09019, 0.1377, 0.07025, 0.9124, 0.01741, 0.8482, 0.05083, 0.8473, 0.09844, 0.9038, 0.1712, 0.9533, 0.07025, 0.9124, 0.09844, 0.9038, 0.1896, 0.9401, 0.2566, 0.6078, 0.25, 0.539, 0.3374, 0.5234, 0.3499, 0.5875, 0.1637, 0.6616, 0.3328, 0.6419, 0.3357, 0.6627, 0.1828, 0.6801, 0.5933, 0.945, 0.5253, 0.9532, 0.5103, 0.9395, 0.564, 0.9321, 0.3499, 0.5875, 0.3374, 0.5234, 0.4112, 0.489, 0.4342, 0.5306, 0.04127, 0.5221, 0.09072, 0.4937, 0.1703, 0.5287, 0.1654, 0.5815, 0.2904, 0.9729, 0.1712, 0.9533, 0.1896, 0.9401, 0.2976, 0.9575, 0.6336, 0.9204, 0.5933, 0.945, 0.564, 0.9321, 0.5948, 0.9027, 0.4788, 0.3901, 0.5081, 0.388, 0.5113, 0.4147, 0.4837, 0.4198, 0.1574, 0.449, 0.1703, 0.5287, 0.09072, 0.4937, 0.08358, 0.4649, 0.5253, 0.9532, 0.4222, 0.9729, 0.417, 0.9573, 0.5103, 0.9395, 0.3346, 0.4345, 0.3374, 0.5234, 0.25, 0.539, 0.2422, 0.4389, 0.3731, 0.3209, 0.3387, 0.3734, 0.2743, 0.3569, 0.3189, 0.3138, 0.4911, 0.4506, 0.5179, 0.4416, 0.528, 0.4645, 0.5039, 0.4783, 0.2422, 0.4389, 0.25, 0.539, 0.1703, 0.5287, 0.1574, 0.449, 0.1575, 0.2802, 0.2108, 0.2434, 0.3189, 0.3138, 0.2743, 0.3569, 0.4723, 0.3097, 0.5033, 0.3091, 0.5036, 0.3355, 0.4731, 0.3373, 0.4749, 0.3639, 0.5052, 0.3617, 0.5081, 0.388, 0.4788, 0.3901, 0.4239, 0.3407, 0.4232, 0.371, 0.3387, 0.3734, 0.3731, 0.3209, 0.2108, 0.2434, 0.1575, 0.2802, 0.08101, 0.193, 0.13, 0.1661, 0.601, 0.7514, 0.6474, 0.8655, 0.6107, 0.8544, 0.5781, 0.7609, 0.4537, 0.4228, 0.4606, 0.4571, 0.4112, 0.489, 0.4068, 0.4315, 0.4837, 0.4198, 0.4911, 0.4506, 0.4606, 0.4571, 0.4537, 0.4228, 0.4731, 0.3373, 0.4239, 0.3407, 0.4446, 0.2839, 0.4723, 0.3097, 0.6218, 0.3313, 0.621, 0.349, 0.5052, 0.3617, 0.5036, 0.3355, 0.6272, 0.3854, 0.6345, 0.4041, 0.5179, 0.4416, 0.5113, 0.4147, 0.4606, 0.4571, 0.4911, 0.4506, 0.5039, 0.4783, 0.4712, 0.4966, 0.5036, 0.3355, 0.5052, 0.3617, 0.4749, 0.3639, 0.4731, 0.3373, 0.5113, 0.4147, 0.5179, 0.4416, 0.4911, 0.4506, 0.4837, 0.4198, 0.4232, 0.371, 0.4749, 0.3639, 0.4788, 0.3901, 0.4557, 0.3915, 0.623, 0.3671, 0.6272, 0.3854, 0.5113, 0.4147, 0.5081, 0.388, 0.6345, 0.4041, 0.6489, 0.423, 0.528, 0.4645, 0.5179, 0.4416, 0.4837, 0.4198, 0.4537, 0.4228, 0.4557, 0.3915, 0.4788, 0.3901, 0.6281, 0.3126, 0.6218, 0.3313, 0.5036, 0.3355, 0.5033, 0.3091, 0.621, 0.349, 0.623, 0.3671, 0.5081, 0.388, 0.5052, 0.3617, 0.01741, 0.8482, 0.1077, 0.7096, 0.1327, 0.7228, 0.05083, 0.8473, 0.4068, 0.4315, 0.4112, 0.489, 0.3374, 0.5234, 0.3346, 0.4345, 0.4731, 0.3373, 0.4749, 0.3639, 0.4232, 0.371, 0.4239, 0.3407, 0.4606, 0.4571, 0.4712, 0.4966, 0.4342, 0.5306, 0.4112, 0.489, 0.4446, 0.2839, 0.4239, 0.3407, 0.3731, 0.3209, 0.4123, 0.2459, 0.4123, 0.2459, 0.3731, 0.3209, 0.3189, 0.3138, 0.3729, 0.1555, 0.2108, 0.2434, 0.3104, 0.08638, 0.3729, 0.1555, 0.3189, 0.3138, 0.3104, 0.08638, 0.2108, 0.2434, 0.13, 0.1661, 0.2255, 0.04916, 0.1654, 0.5815, 0.1703, 0.5287, 0.25, 0.539, 0.2566, 0.6078, 0.08358, 0.4649, 0.09072, 0.4937, 0.04127, 0.5221, 0.029, 0.4802, 0.09019, 0.1377, 0.06278, 0.1461, 0.04116, 0.0365, 0.08417, 0.02857, 0.2976, 0.9575, 0.1896, 0.9401, 0.2153, 0.8165, 0.3261, 0.8274, 0.2976, 0.9575, 0.3261, 0.8274, 0.4552, 0.8437, 0.417, 0.9573, 0.5781, 0.7609, 0.5319, 0.8635, 0.4552, 0.8437, 0.5155, 0.7027, 0.417, 0.9573, 0.4552, 0.8437, 0.5319, 0.8635, 0.5103, 0.9395, 0.2153, 0.8165, 0.1828, 0.6801, 0.3357, 0.6627, 0.3261, 0.8274, 0.09844, 0.9038, 0.05083, 0.8473, 0.2153, 0.8165, 0.1896, 0.9401, 0.1327, 0.7228, 0.1828, 0.6801, 0.2153, 0.8165, 0.05083, 0.8473, 0.5155, 0.7027, 0.4552, 0.8437, 0.3261, 0.8274, 0.3357, 0.6627, 0.5948, 0.9027, 0.564, 0.9321, 0.5103, 0.9395, 0.5319, 0.8635, 0.6107, 0.8544, 0.5948, 0.9027, 0.5319, 0.8635, 0.5781, 0.7609, 0.3328, 0.6419, 0.5314, 0.6863, 0.5155, 0.7027, 0.3357, 0.6627, 0.6474, 0.8655, 0.6336, 0.9204, 0.5948, 0.9027, 0.6107, 0.8544, 0.5314, 0.6863, 0.601, 0.7514, 0.5781, 0.7609, 0.5155, 0.7027, 0.4222, 0.9729, 0.2904, 0.9729, 0.2976, 0.9575, 0.417, 0.9573])
me_driver.use_remesh_preserve_volume = False
me_driver.use_remesh_preserve_attributes = False
me_driver.use_mirror_vertex_groups = False
me_driver.update()

# ---- objects
ob_bake_driver = bpy.data.objects.new('Bake_Driver', me_bake_driver)
ob_driver = bpy.data.objects.new('Driver', me_driver)

# ---- transforms, parenting, visibility, modifiers, constraints
ob_bake_driver.location = (0.0, 0.0, 0.0)
ob_bake_driver.lineart.crease_threshold = 0.0
_m = ob_bake_driver.modifiers.new('Subsurf', 'SUBSURF')
_m.uv_smooth = 'PRESERVE_CORNERS'
_m.quality = 2
_m.show_only_control_edges = False
_m = ob_bake_driver.modifiers.new('Auto Smooth', 'NODES')
_m.node_group = ng_auto_smooth
_gi = [s.identifier for s in ng_auto_smooth.interface.items_tree if s.item_type == 'SOCKET' and s.in_out == 'INPUT']
_m[_gi[1]] = 1.396  # Angle
ob_driver.location = (0.0, 0.0, 0.0)
ob_driver.lineart.crease_threshold = 0.0
_m = ob_driver.modifiers.new('Auto Smooth', 'NODES')
_m.node_group = ng_auto_smooth
_gi = [s.identifier for s in ng_auto_smooth.interface.items_tree if s.item_type == 'SOCKET' and s.in_out == 'INPUT']
_m[_gi[1]] = 1.396  # Angle

# ---- collection membership
col_collection_1.objects.link(ob_bake_driver)
col_collection_1.objects.link(ob_driver)

# ---- scene / render settings (as saved in the file)
scene.frame_start = 1; scene.frame_end = 250; scene.frame_set(1)
scene.render.engine = 'BLENDER_EEVEE_NEXT'
scene.render.resolution_percentage = 50
scene.render.dither_intensity = 0.0
scene.render.use_bake_selected_to_active = True
scene.cycles.use_denoising = False
scene.cycles.samples = 128
scene.cycles.sampling_pattern = 'TABULATED_SOBOL'
scene.cycles.light_sampling_threshold = 0.0
scene.cycles.use_adaptive_sampling = False
scene.cycles.use_light_tree = False
scene.cycles.blur_glossy = 0.0
scene.cycles.sample_clamp_indirect = 0.0
scene.view_settings.view_transform = 'Standard'
bpy.context.view_layer.update()

# ---- added for rendering (the .blend has no active camera and no usable light): camera, sun
cam_auto = bpy.data.cameras.new('AutoCamera')
cam_auto.lens = 50.0
cam_auto.sensor_width = 36.0
cam_auto.clip_end = 1000.0
ob_auto_camera = bpy.data.objects.new('AutoCamera', cam_auto)
scene.collection.objects.link(ob_auto_camera)
ob_auto_camera.location = (1.09698, -1.38763, 0.816315)
ob_auto_camera.rotation_euler = (1.09748, -7.21219e-08, 0.694738)
scene.camera = ob_auto_camera
light_auto_sun = bpy.data.lights.new('AutoSun', 'SUN')
light_auto_sun.energy = 3.0
light_auto_sun.angle = 0.0523599
ob_auto_sun = bpy.data.objects.new('AutoSun', light_auto_sun)
scene.collection.objects.link(ob_auto_sun)
ob_auto_sun.rotation_euler = (0.872665, 0.174533, 0.523599)
bpy.context.view_layer.update()
